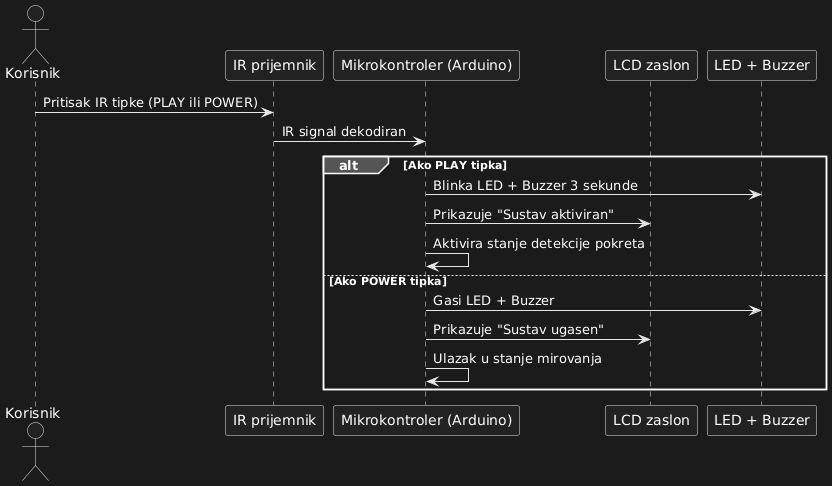

The diagram above was rendered by PlantUML. Its source (embedded in the PNG):
@startuml
actor Korisnik
participant "IR prijemnik" as IR
participant "Mikrokontroler (Arduino)" as MCU
participant "LCD zaslon" as LCD
participant "LED + Buzzer" as Aktuatori

Korisnik -> IR : Pritisak IR tipke (PLAY ili POWER)
IR -> MCU : IR signal dekodiran
alt Ako PLAY tipka
    MCU -> Aktuatori : Blinka LED + Buzzer 3 sekunde
    MCU -> LCD : Prikazuje "Sustav aktiviran"
    MCU -> MCU : Aktivira stanje detekcije pokreta
else Ako POWER tipka
    MCU -> Aktuatori : Gasi LED + Buzzer
    MCU -> LCD : Prikazuje "Sustav ugasen"
    MCU -> MCU : Ulazak u stanje mirovanja
end
@enduml